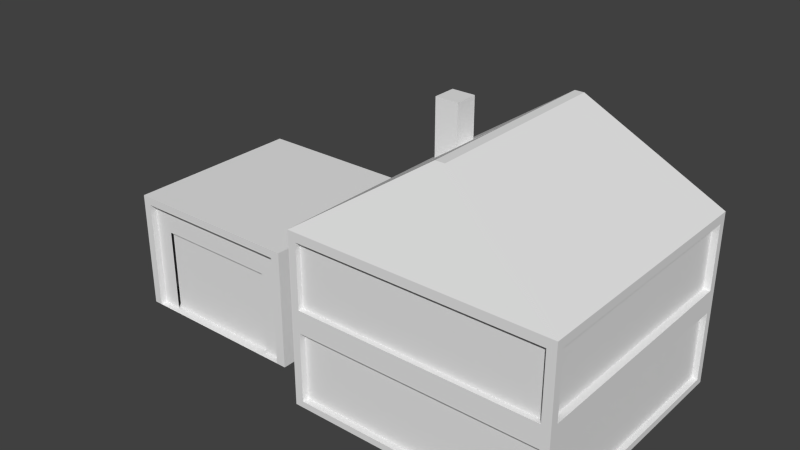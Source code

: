 # Source: MyHouse.blend  (saved by Blender 2.75.0; exported with 4.5.12 LTS)
import bpy
from mathutils import Matrix  # noqa: F401  (used for matrix-valued properties, if any)

bpy.ops.wm.read_factory_settings(use_empty=True)
scene = bpy.context.scene
scene.name = 'Scene'

# ---- collections
col_collection_1 = bpy.data.collections.new('Collection 1'); scene.collection.children.link(col_collection_1)

# ---- materials (node trees are filled in below, after node groups)
mat_material = bpy.data.materials.new('Material')
mat_material.alpha_threshold = 0.0
mat_material.use_transparent_shadow = False
mat_material.roughness = 0.5
mat_material.line_color = (0.0, 0.0, 0.0, 1.0)

# ---- material node trees

# ---- world
world_world = bpy.data.worlds.new('World'); scene.world = world_world
world_world.color = (0.05088, 0.05088, 0.05088)
world_world.use_sun_shadow = False
world_world.sun_shadow_jitter_overblur = 0.0
world_world.cycles.sampling_method = 'MANUAL'
world_world.cycles.sample_map_resolution = 256

# ---- meshes
me_cube_002 = bpy.data.meshes.new('Cube.002')
me_cube_002.from_pydata([(-1.0, -1.0, -1.0), (-1.0, -1.0, 1.0), (-1.0, 1.0, -1.0), (-1.0, 1.0, 1.0), (1.0, -1.0, -1.0), (1.0, -1.0, 1.0), (1.0, 1.0, -1.0), (1.0, 1.0, 1.0), (-0.9103, 1.0, 1.0), (-0.9103, 1.0, -1.0), (-0.9103, -1.0, 1.0), (-0.9103, -1.0, -1.0), (0.8918, 1.0, 1.0), (0.8918, -1.0, -1.0), (0.8918, 1.0, -1.0), (0.8918, -1.0, 1.0), (-1.0, -1.0, 0.8652), (-1.0, 1.0, 0.8652), (1.0, 1.0, 0.8652), (1.0, -1.0, 0.8652), (-0.9103, -1.0, 0.8652), (-0.9103, 1.0, 0.8652), (0.8918, -1.0, 0.8652), (0.8918, 1.0, 0.8652), (-0.7009, 1.0, -1.0), (-0.7009, -1.0, 1.0), (-0.7009, 1.0, 1.0), (-0.7009, -1.0, -1.0), (-0.7009, 1.0, 0.8652), (-0.7009, -1.0, 0.8652), (0.6692, 1.0, 1.0), (0.6692, -1.0, -1.0), (0.6692, -1.0, 0.8652), (0.6692, 1.0, -1.0), (0.6692, -1.0, 1.0), (0.6692, 1.0, 0.8652), (-1.0, 1.0, 0.4244), (1.0, 1.0, 0.4244), (1.0, -1.0, 0.4244), (-0.9103, -1.0, 0.4244), (-0.9103, 1.0, 0.4244), (0.8918, -1.0, 0.4244), (0.8918, 1.0, 0.4244), (-1.0, -1.0, 0.4244), (-0.7009, 1.0, 0.4244), (0.6692, 1.0, 0.4244), (-0.7009, -0.8981, 0.4244), (-0.7009, -0.8981, -1.0), (0.6692, -0.8981, -1.0), (0.6692, -0.8981, 0.4244), (-0.9103, -0.9283, 0.4244), (-0.9103, -0.9283, -1.0), (0.6692, -0.9283, -1.0), (0.8918, -0.9283, -1.0), (0.8918, -0.9283, 0.4244), (0.6692, -0.9283, 0.8652), (0.8918, -0.9283, 0.8652), (-0.7009, -0.9283, -1.0), (-0.9103, -0.9283, 0.8652), (-0.7009, -0.9283, 0.8652), (-0.7009, -0.9283, 0.4244), (0.6692, -0.9283, 0.4244)], [], [(43, 36, 2, 0), (42, 37, 6, 14), (37, 38, 4, 6), (39, 43, 0, 11), (13, 14, 6, 4), (10, 8, 3, 1), (25, 26, 8, 10), (0, 2, 9, 11), (36, 40, 9, 2), (38, 41, 13, 4), (5, 7, 12, 15), (31, 33, 14, 13), (45, 42, 14, 33), (30, 12, 23, 35), (5, 15, 22, 19), (3, 8, 21, 17), (25, 10, 20, 29), (10, 1, 16, 20), (7, 5, 19, 18), (12, 7, 18, 23), (1, 3, 17, 16), (34, 25, 29, 32), (8, 26, 28, 21), (40, 44, 24, 9), (11, 9, 24, 27), (34, 30, 26, 25), (15, 12, 30, 34), (15, 34, 32, 22), (26, 30, 35, 28), (44, 45, 33, 24), (27, 24, 33, 31), (28, 35, 45, 44), (22, 32, 55, 56), (41, 22, 56, 54), (21, 28, 44, 40), (35, 23, 42, 45), (19, 22, 41, 38), (17, 21, 40, 36), (29, 20, 58, 59), (20, 16, 43, 39), (18, 19, 38, 37), (23, 18, 37, 42), (16, 17, 36, 43), (49, 46, 47, 48), (60, 50, 51, 57), (54, 61, 52, 53), (56, 55, 61, 54), (55, 59, 60, 61), (59, 58, 50, 60), (20, 39, 50, 58), (32, 29, 59, 55), (13, 41, 54, 53), (39, 11, 51, 50)])
me_cube_002.use_remesh_preserve_volume = False
me_cube_002.use_remesh_preserve_attributes = False
me_cube_002.use_mirror_vertex_groups = False
me_cube_002.update()
me_cube_001 = bpy.data.meshes.new('Cube.001')
me_cube_001.from_pydata([(-1.0, -1.0, -1.0), (-1.0, -1.0, 1.0), (-1.0, 1.0, -1.0), (-1.0, 1.0, 1.0), (1.0, -1.0, -1.0), (1.0, -1.0, 1.0), (1.0, 1.0, -1.0), (1.0, 1.0, 1.0)], [], [(1, 3, 2, 0), (3, 7, 6, 2), (7, 5, 4, 6), (5, 1, 0, 4), (0, 2, 6, 4), (5, 7, 3, 1)])
me_cube_001.use_remesh_preserve_volume = False
me_cube_001.use_remesh_preserve_attributes = False
me_cube_001.use_mirror_vertex_groups = False
me_cube_001.update()
me_cube = bpy.data.meshes.new('Cube')
me_cube.from_pydata([(1.0, 1.0, -1.0), (1.0, -1.0, -1.0), (-1.0, -1.0, -1.0), (-1.0, 1.0, -1.0), (0.03602, 0.7449, 1.0), (0.03602, -0.7449, 1.0), (-0.03602, -0.7449, 1.0), (-0.03602, 0.7449, 1.0), (1.0, 1.0, 0.3392), (1.0, -1.0, 0.3392), (-1.0, -1.0, 0.3392), (-1.0, 1.0, 0.3392), (-0.9362, 1.0, -1.0), (-0.9362, -1.0, -1.0), (-0.03372, 0.7449, 1.0), (-0.03372, -0.7449, 1.0), (-0.9362, 1.0, 0.3392), (-0.9362, -1.0, 0.3392), (0.9318, 1.0, -1.0), (0.9318, -1.0, -1.0), (0.03356, 0.7449, 1.0), (0.03356, -0.7449, 1.0), (0.9318, 1.0, 0.3392), (0.9318, -1.0, 0.3392), (1.0, 0.9432, -1.0), (-1.0, 0.9432, -1.0), (0.03602, 0.7026, 1.0), (-0.03602, 0.7026, 1.0), (-1.0, 0.9432, 0.3392), (1.0, 0.9432, 0.3392), (-0.03372, 0.7026, 1.0), (-0.9362, 0.9432, -1.0), (0.9318, 0.9432, -1.0), (0.03356, 0.7026, 1.0), (1.0, -0.9374, -1.0), (0.03602, -0.6983, 1.0), (1.0, -0.9374, 0.3392), (-0.03372, -0.6983, 1.0), (0.03356, -0.6983, 1.0), (-1.0, -0.9374, -1.0), (-0.03602, -0.6983, 1.0), (-1.0, -0.9374, 0.3392), (-0.9362, -0.9374, -1.0), (0.9318, -0.9374, -1.0), (1.0, 1.0, 0.2687), (1.0, -1.0, 0.2687), (-1.0, -1.0, 0.2687), (-1.0, 1.0, 0.2687), (-0.9362, -1.0, 0.2687), (-0.9362, 1.0, 0.2687), (0.9318, 1.0, 0.2687), (0.9318, -1.0, 0.2687), (1.0, 0.9432, 0.2687), (-1.0, 0.9432, 0.2687), (-1.0, -0.9374, 0.2687), (1.0, -0.9374, 0.2687), (-0.9362, -1.0, -0.2309), (0.9318, -1.0, -0.2309), (1.0, 0.9432, -0.2309), (-1.0, 0.9432, -0.2309), (-1.0, -0.9374, -0.2309), (1.0, -0.9374, -0.2309), (1.0, 1.0, -0.2309), (1.0, -1.0, -0.2309), (-1.0, -1.0, -0.2309), (-1.0, 1.0, -0.2309), (-0.9362, 1.0, -0.2309), (0.9318, 1.0, -0.2309), (-0.9362, -1.0, -0.4058), (0.9318, -1.0, -0.4058), (1.0, 0.9432, -0.4058), (-1.0, 0.9432, -0.4058), (-1.0, -0.9374, -0.4058), (1.0, -0.9374, -0.4058), (1.0, 1.0, -0.4058), (1.0, -1.0, -0.4058), (-1.0, -1.0, -0.4058), (-1.0, 1.0, -0.4058), (-0.9362, 1.0, -0.4058), (0.9318, 1.0, -0.4058), (-0.9362, -1.0, -0.9502), (0.9318, -1.0, -0.9502), (1.0, 0.9432, -0.9502), (-1.0, 0.9432, -0.9502), (-1.0, -0.9374, -0.9502), (1.0, -0.9374, -0.9502), (1.0, 1.0, -0.9502), (1.0, -1.0, -0.9502), (-1.0, -1.0, -0.9502), (-1.0, 1.0, -0.9502), (-0.9362, 1.0, -0.9502), (0.9318, 1.0, -0.9502), (-0.9362, 0.9665, -0.2309), (-0.9362, 0.9665, 0.2687), (0.9318, 0.9665, -0.2309), (0.9318, 0.9665, 0.2687), (-0.9362, 0.9564, -0.9502), (-0.9362, 0.9564, -0.4058), (0.9318, 0.9564, -0.9502), (0.9318, 0.9564, -0.4058), (-0.9595, -0.9374, -0.4058), (-0.9595, 0.9432, -0.4058), (-0.9595, 0.9432, -0.9502), (-0.9595, -0.9374, -0.9502), (-0.9667, -0.9374, 0.2687), (-0.9667, 0.9432, 0.2687), (-0.9667, 0.9432, -0.2309), (-0.9667, -0.9374, -0.2309), (0.9565, 0.9432, -0.4058), (0.9565, -0.9374, -0.4058), (0.9565, 0.9432, -0.9502), (0.9565, -0.9374, -0.9502), (0.9472, 0.9432, 0.2687), (0.9472, -0.9374, 0.2687), (0.9472, 0.9432, -0.2309), (0.9472, -0.9374, -0.2309), (0.9318, -0.9596, 0.2687), (-0.9362, -0.9596, 0.2687), (-0.9362, -0.9596, -0.2309), (0.9318, -0.9596, -0.2309), (0.9318, -0.9505, -0.4058), (-0.9362, -0.9505, -0.4058), (-0.9362, -0.9505, -0.9502), (0.9318, -0.9505, -0.9502)], [], [(42, 13, 2, 39), (37, 40, 6, 15), (36, 35, 5, 9), (17, 15, 6, 10), (28, 27, 7, 11), (90, 12, 3, 89), (14, 16, 11, 7), (53, 28, 11, 47), (48, 17, 10, 46), (55, 36, 9, 45), (51, 23, 17, 48), (20, 22, 16, 14), (91, 18, 12, 90), (23, 21, 15, 17), (38, 37, 15, 21), (43, 19, 13, 42), (34, 1, 19, 43), (35, 38, 21, 5), (9, 5, 21, 23), (86, 0, 18, 91), (4, 8, 22, 20), (45, 9, 23, 51), (4, 20, 33, 26), (0, 24, 32, 18), (18, 32, 31, 12), (20, 14, 30, 33), (44, 8, 29, 52), (54, 41, 28, 53), (41, 40, 27, 28), (8, 4, 26, 29), (14, 7, 27, 30), (12, 31, 25, 3), (10, 6, 40, 41), (46, 10, 41, 54), (26, 33, 38, 35), (24, 34, 43, 32), (32, 43, 42, 31), (33, 30, 37, 38), (52, 29, 36, 55), (29, 26, 35, 36), (30, 27, 40, 37), (31, 42, 39, 25), (55, 61, 115, 113), (64, 46, 54, 60), (59, 60, 107, 106), (62, 44, 52, 58), (63, 45, 51, 57), (8, 44, 50, 22), (22, 50, 49, 16), (57, 51, 116, 119), (61, 55, 45, 63), (56, 48, 46, 64), (59, 53, 47, 65), (16, 49, 47, 11), (71, 59, 65, 77), (68, 56, 64, 76), (73, 61, 63, 75), (69, 57, 56, 68), (75, 63, 57, 69), (74, 62, 58, 70), (72, 60, 59, 71), (76, 64, 60, 72), (70, 58, 61, 73), (44, 62, 67, 50), (49, 50, 95, 93), (49, 66, 65, 47), (70, 73, 109, 108), (88, 76, 72, 84), (71, 83, 102, 101), (86, 74, 70, 82), (87, 75, 69, 81), (81, 69, 120, 123), (85, 73, 75, 87), (80, 68, 76, 88), (83, 71, 77, 89), (62, 74, 79, 67), (67, 79, 78, 66), (66, 78, 77, 65), (25, 83, 89, 3), (13, 80, 88, 2), (34, 85, 87, 1), (19, 81, 80, 13), (1, 87, 81, 19), (0, 86, 82, 24), (39, 84, 83, 25), (2, 88, 84, 39), (24, 82, 85, 34), (74, 86, 91, 79), (90, 78, 97, 96), (78, 90, 89, 77), (95, 94, 92, 93), (66, 49, 93, 92), (50, 67, 94, 95), (67, 66, 92, 94), (99, 98, 96, 97), (91, 90, 96, 98), (79, 91, 98, 99), (78, 79, 99, 97), (103, 100, 101, 102), (72, 71, 101, 100), (84, 72, 100, 103), (83, 84, 103, 102), (107, 104, 105, 106), (53, 59, 106, 105), (54, 53, 105, 104), (60, 54, 104, 107), (110, 108, 109, 111), (82, 70, 108, 110), (85, 82, 110, 111), (73, 85, 111, 109), (114, 112, 113, 115), (52, 55, 113, 112), (58, 52, 112, 114), (61, 58, 114, 115), (119, 116, 117, 118), (51, 48, 117, 116), (56, 57, 119, 118), (48, 56, 118, 117), (123, 120, 121, 122), (69, 68, 121, 120), (80, 81, 123, 122), (68, 80, 122, 121)])
me_cube.materials.append(mat_material)
me_cube.use_remesh_preserve_volume = False
me_cube.use_remesh_preserve_attributes = False
me_cube.use_mirror_vertex_groups = False
me_cube.update()

# ---- objects
ob_cube_002 = bpy.data.objects.new('Cube.002', me_cube_002)
ob_cube_001 = bpy.data.objects.new('Cube.001', me_cube_001)
ob_cube = bpy.data.objects.new('Cube', me_cube)

# ---- transforms, parenting, visibility, modifiers, constraints
ob_cube_002.location = (-5.869, -0.01818, 1.245)
ob_cube_002.scale = (2.0, 2.0, 1.3)
ob_cube_002.lineart.crease_threshold = 0.0
ob_cube_001.location = (-1.474, 0.259, 5.005)
ob_cube_001.scale = (0.25, 0.25, 0.6342)
ob_cube_001.lineart.crease_threshold = 0.0
ob_cube.location = (0.0, 0.0, 2.775)
ob_cube.scale = (2.783, 2.783, 2.783)
ob_cube.lock_rotations_4d = False
ob_cube.empty_display_type = 'ARROWS'
ob_cube.lineart.crease_threshold = 0.0

# ---- collection membership
col_collection_1.objects.link(ob_cube_002)
col_collection_1.objects.link(ob_cube_001)
col_collection_1.objects.link(ob_cube)

# ---- scene / render settings (as saved in the file)
scene.frame_start = 1; scene.frame_end = 250; scene.frame_set(1)
scene.render.engine = 'BLENDER_EEVEE_NEXT'
scene.render.resolution_percentage = 50
scene.render.dither_intensity = 0.0
scene.cycles.use_denoising = False
scene.cycles.samples = 10
scene.cycles.sampling_pattern = 'TABULATED_SOBOL'
scene.cycles.light_sampling_threshold = 0.0
scene.cycles.use_adaptive_sampling = False
scene.cycles.use_light_tree = False
scene.cycles.blur_glossy = 0.0
scene.cycles.pixel_filter_type = 'GAUSSIAN'
scene.cycles.sample_clamp_indirect = 0.0
scene.view_settings.view_transform = 'Standard'
bpy.context.view_layer.update()

# ---- added for rendering (the .blend has no active camera and no usable light): camera, sun
cam_auto = bpy.data.cameras.new('AutoCamera')
cam_auto.lens = 50.0
cam_auto.sensor_width = 36.0
cam_auto.clip_end = 1000.0
ob_auto_camera = bpy.data.objects.new('AutoCamera', cam_auto)
scene.collection.objects.link(ob_auto_camera)
ob_auto_camera.location = (9.76125, -14.7652, 12.6356)
ob_auto_camera.rotation_euler = (1.09748, -7.21219e-08, 0.694738)
scene.camera = ob_auto_camera
light_auto_sun = bpy.data.lights.new('AutoSun', 'SUN')
light_auto_sun.energy = 3.0
light_auto_sun.angle = 0.0523599
ob_auto_sun = bpy.data.objects.new('AutoSun', light_auto_sun)
scene.collection.objects.link(ob_auto_sun)
ob_auto_sun.rotation_euler = (0.872665, 0.174533, 0.523599)
bpy.context.view_layer.update()
